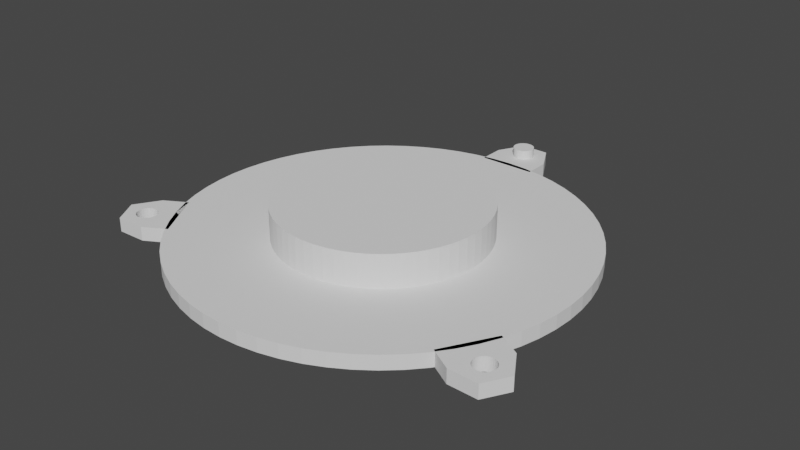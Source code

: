 # Source: Cyclone_01-1_-_Top.blend  (saved by Blender 2.83.19; exported with 4.5.12 LTS)
import bpy
from mathutils import Matrix  # noqa: F401  (used for matrix-valued properties, if any)

bpy.ops.wm.read_factory_settings(use_empty=True)
scene = bpy.context.scene
scene.name = 'Scene'

# ---- collections
col_1___top = bpy.data.collections.new('1 - Top'); scene.collection.children.link(col_1___top)
col_9___cut = bpy.data.collections.new('9 - CUT'); scene.collection.children.link(col_9___cut)

# ---- world
world_world = bpy.data.worlds.new('World'); scene.world = world_world
world_world.use_nodes = True; world_world.node_tree.nodes.clear()
_N = world_world.node_tree.nodes; _L = world_world.node_tree.links
n0 = _N.new('ShaderNodeOutputWorld'); n0.name = 'World Output'; n0.location = (300, 300)
n1 = _N.new('ShaderNodeBackground'); n1.name = 'Background'; n1.location = (10, 300)
n1.inputs[0].default_value = (0.05088, 0.05088, 0.05088, 1.0)
_L.new(n1.outputs[0], n0.inputs[0])
n0.is_active_output = True
world_world.color = (0.05088, 0.05088, 0.05088)
world_world.use_sun_shadow = False
world_world.sun_shadow_jitter_overblur = 0.0

# ---- meshes
me_x = bpy.data.meshes.new('圓柱體')
me_x.from_pydata([(0.0, 43.0, 0.0), (0.0, 43.0, 3.0), (4.215, 42.79, 0.0), (4.215, 42.79, 3.0), (8.389, 42.17, 0.0), (8.389, 42.17, 3.0), (12.48, 41.15, 0.0), (12.48, 41.15, 3.0), (16.46, 39.73, 0.0), (16.46, 39.73, 3.0), (20.27, 37.92, 0.0), (20.27, 37.92, 3.0), (23.89, 35.75, 0.0), (23.89, 35.75, 3.0), (27.28, 33.24, 0.0), (27.28, 33.24, 3.0), (30.41, 30.41, 0.0), (30.41, 30.41, 3.0), (33.24, 27.28, 0.0), (33.24, 27.28, 3.0), (35.75, 23.89, 0.0), (35.75, 23.89, 3.0), (37.92, 20.27, 0.0), (37.92, 20.27, 3.0), (39.73, 16.46, 0.0), (39.73, 16.46, 3.0), (41.15, 12.48, 0.0), (41.15, 12.48, 3.0), (42.17, 8.389, 0.0), (42.17, 8.389, 3.0), (42.79, 4.215, 0.0), (42.79, 4.215, 3.0), (43.0, -7.006e-06, 0.0), (43.0, -7.006e-06, 3.0), (42.79, -4.215, 0.0), (42.79, -4.215, 3.0), (42.17, -8.389, 0.0), (42.17, -8.389, 3.0), (41.15, -12.48, 0.0), (41.15, -12.48, 3.0), (39.73, -16.46, 0.0), (39.73, -16.46, 3.0), (37.92, -20.27, 0.0), (37.92, -20.27, 3.0), (35.75, -23.89, 0.0), (35.75, -23.89, 3.0), (33.24, -27.28, 0.0), (33.24, -27.28, 3.0), (30.41, -30.41, 0.0), (30.41, -30.41, 3.0), (27.28, -33.24, 0.0), (27.28, -33.24, 3.0), (23.89, -35.75, 0.0), (23.89, -35.75, 3.0), (20.27, -37.92, 0.0), (20.27, -37.92, 3.0), (16.46, -39.73, 0.0), (16.46, -39.73, 3.0), (12.48, -41.15, 0.0), (12.48, -41.15, 3.0), (8.389, -42.17, 0.0), (8.389, -42.17, 3.0), (4.215, -42.79, 0.0), (4.215, -42.79, 3.0), (-3.452e-05, -43.0, 0.0), (-3.452e-05, -43.0, 3.0), (-4.215, -42.79, 0.0), (-4.215, -42.79, 3.0), (-8.389, -42.17, 0.0), (-8.389, -42.17, 3.0), (-12.48, -41.15, 0.0), (-12.48, -41.15, 3.0), (-16.46, -39.73, 0.0), (-16.46, -39.73, 3.0), (-20.27, -37.92, 0.0), (-20.27, -37.92, 3.0), (-23.89, -35.75, 0.0), (-23.89, -35.75, 3.0), (-27.28, -33.24, 0.0), (-27.28, -33.24, 3.0), (-30.41, -30.41, 0.0), (-30.41, -30.41, 3.0), (-33.24, -27.28, 0.0), (-33.24, -27.28, 3.0), (-35.75, -23.89, 0.0), (-35.75, -23.89, 3.0), (-37.92, -20.27, 0.0), (-37.92, -20.27, 3.0), (-39.73, -16.46, 0.0), (-39.73, -16.46, 3.0), (-41.15, -12.48, 0.0), (-41.15, -12.48, 3.0), (-42.17, -8.389, 0.0), (-42.17, -8.389, 3.0), (-42.79, -4.215, 0.0), (-42.79, -4.215, 3.0), (-43.0, -1.999e-05, 0.0), (-43.0, -1.999e-05, 3.0), (-42.79, 4.215, 0.0), (-42.79, 4.215, 3.0), (-42.17, 8.389, 0.0), (-42.17, 8.389, 3.0), (-41.15, 12.48, 0.0), (-41.15, 12.48, 3.0), (-39.73, 16.46, 0.0), (-39.73, 16.46, 3.0), (-37.92, 20.27, 0.0), (-37.92, 20.27, 3.0), (-35.75, 23.89, 0.0), (-35.75, 23.89, 3.0), (-33.24, 27.28, 0.0), (-33.24, 27.28, 3.0), (-30.41, 30.41, 0.0), (-30.41, 30.41, 3.0), (-27.28, 33.24, 0.0), (-27.28, 33.24, 3.0), (-23.89, 35.75, 0.0), (-23.89, 35.75, 3.0), (-20.27, 37.92, 0.0), (-20.27, 37.92, 3.0), (-16.46, 39.73, 0.0), (-16.46, 39.73, 3.0), (-12.48, 41.15, 0.0), (-12.48, 41.15, 3.0), (-8.389, 42.17, 0.0), (-8.389, 42.17, 3.0), (-4.215, 42.79, 0.0), (-4.215, 42.79, 3.0)], [], [(0, 1, 3, 2), (2, 3, 5, 4), (4, 5, 7, 6), (6, 7, 9, 8), (8, 9, 11, 10), (10, 11, 13, 12), (12, 13, 15, 14), (14, 15, 17, 16), (16, 17, 19, 18), (18, 19, 21, 20), (20, 21, 23, 22), (22, 23, 25, 24), (24, 25, 27, 26), (26, 27, 29, 28), (28, 29, 31, 30), (30, 31, 33, 32), (32, 33, 35, 34), (34, 35, 37, 36), (36, 37, 39, 38), (38, 39, 41, 40), (40, 41, 43, 42), (42, 43, 45, 44), (44, 45, 47, 46), (46, 47, 49, 48), (48, 49, 51, 50), (50, 51, 53, 52), (52, 53, 55, 54), (54, 55, 57, 56), (56, 57, 59, 58), (58, 59, 61, 60), (60, 61, 63, 62), (62, 63, 65, 64), (64, 65, 67, 66), (66, 67, 69, 68), (68, 69, 71, 70), (70, 71, 73, 72), (72, 73, 75, 74), (74, 75, 77, 76), (76, 77, 79, 78), (78, 79, 81, 80), (80, 81, 83, 82), (82, 83, 85, 84), (84, 85, 87, 86), (86, 87, 89, 88), (88, 89, 91, 90), (90, 91, 93, 92), (92, 93, 95, 94), (94, 95, 97, 96), (96, 97, 99, 98), (98, 99, 101, 100), (100, 101, 103, 102), (102, 103, 105, 104), (104, 105, 107, 106), (106, 107, 109, 108), (108, 109, 111, 110), (110, 111, 113, 112), (112, 113, 115, 114), (114, 115, 117, 116), (116, 117, 119, 118), (118, 119, 121, 120), (120, 121, 123, 122), (122, 123, 125, 124), (3, 1, 127, 125, 123, 121, 119, 117, 115, 113, 111, 109, 107, 105, 103, 101, 99, 97, 95, 93, 91, 89, 87, 85, 83, 81, 79, 77, 75, 73, 71, 69, 67, 65, 63, 61, 59, 57, 55, 53, 51, 49, 47, 45, 43, 41, 39, 37, 35, 33, 31, 29, 27, 25, 23, 21, 19, 17, 15, 13, 11, 9, 7, 5), (124, 125, 127, 126), (126, 127, 1, 0), (0, 2, 4, 6, 8, 10, 12, 14, 16, 18, 20, 22, 24, 26, 28, 30, 32, 34, 36, 38, 40, 42, 44, 46, 48, 50, 52, 54, 56, 58, 60, 62, 64, 66, 68, 70, 72, 74, 76, 78, 80, 82, 84, 86, 88, 90, 92, 94, 96, 98, 100, 102, 104, 106, 108, 110, 112, 114, 116, 118, 120, 122, 124, 126)])
_uv = me_x.uv_layers.new(name='UVMap')
_uv.uv.foreach_set('vector', [1.0, 0.5, 1.0, 1.0, 0.9844, 1.0, 0.9844, 0.5, 0.9844, 0.5, 0.9844, 1.0, 0.9688, 1.0, 0.9688, 0.5, 0.9688, 0.5, 0.9688, 1.0, 0.9531, 1.0, 0.9531, 0.5, 0.9531, 0.5, 0.9531, 1.0, 0.9375, 1.0, 0.9375, 0.5, 0.9375, 0.5, 0.9375, 1.0, 0.9219, 1.0, 0.9219, 0.5, 0.9219, 0.5, 0.9219, 1.0, 0.9062, 1.0, 0.9062, 0.5, 0.9062, 0.5, 0.9062, 1.0, 0.8906, 1.0, 0.8906, 0.5, 0.8906, 0.5, 0.8906, 1.0, 0.875, 1.0, 0.875, 0.5, 0.875, 0.5, 0.875, 1.0, 0.8594, 1.0, 0.8594, 0.5, 0.8594, 0.5, 0.8594, 1.0, 0.8438, 1.0, 0.8438, 0.5, 0.8438, 0.5, 0.8438, 1.0, 0.8281, 1.0, 0.8281, 0.5, 0.8281, 0.5, 0.8281, 1.0, 0.8125, 1.0, 0.8125, 0.5, 0.8125, 0.5, 0.8125, 1.0, 0.7969, 1.0, 0.7969, 0.5, 0.7969, 0.5, 0.7969, 1.0, 0.7812, 1.0, 0.7812, 0.5, 0.7812, 0.5, 0.7812, 1.0, 0.7656, 1.0, 0.7656, 0.5, 0.7656, 0.5, 0.7656, 1.0, 0.75, 1.0, 0.75, 0.5, 0.75, 0.5, 0.75, 1.0, 0.7344, 1.0, 0.7344, 0.5, 0.7344, 0.5, 0.7344, 1.0, 0.7188, 1.0, 0.7188, 0.5, 0.7188, 0.5, 0.7188, 1.0, 0.7031, 1.0, 0.7031, 0.5, 0.7031, 0.5, 0.7031, 1.0, 0.6875, 1.0, 0.6875, 0.5, 0.6875, 0.5, 0.6875, 1.0, 0.6719, 1.0, 0.6719, 0.5, 0.6719, 0.5, 0.6719, 1.0, 0.6562, 1.0, 0.6562, 0.5, 0.6562, 0.5, 0.6562, 1.0, 0.6406, 1.0, 0.6406, 0.5, 0.6406, 0.5, 0.6406, 1.0, 0.625, 1.0, 0.625, 0.5, 0.625, 0.5, 0.625, 1.0, 0.6094, 1.0, 0.6094, 0.5, 0.6094, 0.5, 0.6094, 1.0, 0.5938, 1.0, 0.5938, 0.5, 0.5938, 0.5, 0.5938, 1.0, 0.5781, 1.0, 0.5781, 0.5, 0.5781, 0.5, 0.5781, 1.0, 0.5625, 1.0, 0.5625, 0.5, 0.5625, 0.5, 0.5625, 1.0, 0.5469, 1.0, 0.5469, 0.5, 0.5469, 0.5, 0.5469, 1.0, 0.5312, 1.0, 0.5312, 0.5, 0.5312, 0.5, 0.5312, 1.0, 0.5156, 1.0, 0.5156, 0.5, 0.5156, 0.5, 0.5156, 1.0, 0.5, 1.0, 0.5, 0.5, 0.5, 0.5, 0.5, 1.0, 0.4844, 1.0, 0.4844, 0.5, 0.4844, 0.5, 0.4844, 1.0, 0.4688, 1.0, 0.4688, 0.5, 0.4688, 0.5, 0.4688, 1.0, 0.4531, 1.0, 0.4531, 0.5, 0.4531, 0.5, 0.4531, 1.0, 0.4375, 1.0, 0.4375, 0.5, 0.4375, 0.5, 0.4375, 1.0, 0.4219, 1.0, 0.4219, 0.5, 0.4219, 0.5, 0.4219, 1.0, 0.4062, 1.0, 0.4062, 0.5, 0.4062, 0.5, 0.4062, 1.0, 0.3906, 1.0, 0.3906, 0.5, 0.3906, 0.5, 0.3906, 1.0, 0.375, 1.0, 0.375, 0.5, 0.375, 0.5, 0.375, 1.0, 0.3594, 1.0, 0.3594, 0.5, 0.3594, 0.5, 0.3594, 1.0, 0.3438, 1.0, 0.3438, 0.5, 0.3438, 0.5, 0.3438, 1.0, 0.3281, 1.0, 0.3281, 0.5, 0.3281, 0.5, 0.3281, 1.0, 0.3125, 1.0, 0.3125, 0.5, 0.3125, 0.5, 0.3125, 1.0, 0.2969, 1.0, 0.2969, 0.5, 0.2969, 0.5, 0.2969, 1.0, 0.2812, 1.0, 0.2812, 0.5, 0.2812, 0.5, 0.2812, 1.0, 0.2656, 1.0, 0.2656, 0.5, 0.2656, 0.5, 0.2656, 1.0, 0.25, 1.0, 0.25, 0.5, 0.25, 0.5, 0.25, 1.0, 0.2344, 1.0, 0.2344, 0.5, 0.2344, 0.5, 0.2344, 1.0, 0.2188, 1.0, 0.2188, 0.5, 0.2188, 0.5, 0.2188, 1.0, 0.2031, 1.0, 0.2031, 0.5, 0.2031, 0.5, 0.2031, 1.0, 0.1875, 1.0, 0.1875, 0.5, 0.1875, 0.5, 0.1875, 1.0, 0.1719, 1.0, 0.1719, 0.5, 0.1719, 0.5, 0.1719, 1.0, 0.1562, 1.0, 0.1562, 0.5, 0.1562, 0.5, 0.1562, 1.0, 0.1406, 1.0, 0.1406, 0.5, 0.1406, 0.5, 0.1406, 1.0, 0.125, 1.0, 0.125, 0.5, 0.125, 0.5, 0.125, 1.0, 0.1094, 1.0, 0.1094, 0.5, 0.1094, 0.5, 0.1094, 1.0, 0.09375, 1.0, 0.09375, 0.5, 0.09375, 0.5, 0.09375, 1.0, 0.07812, 1.0, 0.07812, 0.5, 0.07812, 0.5, 0.07812, 1.0, 0.0625, 1.0, 0.0625, 0.5, 0.0625, 0.5, 0.0625, 1.0, 0.04688, 1.0, 0.04688, 0.5, 0.04688, 0.5, 0.04688, 1.0, 0.03125, 1.0, 0.03125, 0.5, 0.2735, 0.4888, 0.25, 0.49, 0.2265, 0.4888, 0.2032, 0.4854, 0.1803, 0.4797, 0.1582, 0.4717, 0.1369, 0.4617, 0.1167, 0.4496, 0.09775, 0.4355, 0.08029, 0.4197, 0.06448, 0.4023, 0.05045, 0.3833, 0.03834, 0.3631, 0.02827, 0.3418, 0.02033, 0.3197, 0.01461, 0.2968, 0.01116, 0.2735, 0.01, 0.25, 0.01116, 0.2265, 0.01461, 0.2032, 0.02033, 0.1803, 0.02827, 0.1582, 0.03834, 0.1369, 0.05045, 0.1167, 0.06448, 0.09775, 0.08029, 0.08029, 0.09775, 0.06448, 0.1167, 0.05045, 0.1369, 0.03834, 0.1582, 0.02827, 0.1803, 0.02033, 0.2032, 0.01461, 0.2265, 0.01116, 0.25, 0.01, 0.2735, 0.01116, 0.2968, 0.01461, 0.3197, 0.02033, 0.3418, 0.02827, 0.3631, 0.03834, 0.3833, 0.05045, 0.4023, 0.06448, 0.4197, 0.08029, 0.4355, 0.09775, 0.4496, 0.1167, 0.4617, 0.1369, 0.4717, 0.1582, 0.4797, 0.1803, 0.4854, 0.2032, 0.4888, 0.2265, 0.49, 0.25, 0.4888, 0.2735, 0.4854, 0.2968, 0.4797, 0.3197, 0.4717, 0.3418, 0.4617, 0.3631, 0.4496, 0.3833, 0.4355, 0.4023, 0.4197, 0.4197, 0.4023, 0.4355, 0.3833, 0.4496, 0.3631, 0.4617, 0.3418, 0.4717, 0.3197, 0.4797, 0.2968, 0.4854, 0.03125, 0.5, 0.03125, 1.0, 0.01562, 1.0, 0.01562, 0.5, 0.01562, 0.5, 0.01562, 1.0, 0.0, 1.0, 0.0, 0.5, 0.75, 0.49, 0.7735, 0.4888, 0.7968, 0.4854, 0.8197, 0.4797, 0.8418, 0.4717, 0.8631, 0.4617, 0.8833, 0.4496, 0.9023, 0.4355, 0.9197, 0.4197, 0.9355, 0.4023, 0.9496, 0.3833, 0.9617, 0.3631, 0.9717, 0.3418, 0.9797, 0.3197, 0.9854, 0.2968, 0.9888, 0.2735, 0.99, 0.25, 0.9888, 0.2265, 0.9854, 0.2032, 0.9797, 0.1803, 0.9717, 0.1582, 0.9617, 0.1369, 0.9496, 0.1167, 0.9355, 0.09775, 0.9197, 0.08029, 0.9023, 0.06448, 0.8833, 0.05045, 0.8631, 0.03834, 0.8418, 0.02827, 0.8197, 0.02033, 0.7968, 0.01461, 0.7735, 0.01116, 0.75, 0.01, 0.7265, 0.01116, 0.7032, 0.01461, 0.6803, 0.02033, 0.6582, 0.02827, 0.6369, 0.03834, 0.6167, 0.05045, 0.5977, 0.06448, 0.5803, 0.08029, 0.5645, 0.09775, 0.5504, 0.1167, 0.5383, 0.1369, 0.5283, 0.1582, 0.5203, 0.1803, 0.5146, 0.2032, 0.5112, 0.2265, 0.51, 0.25, 0.5112, 0.2735, 0.5146, 0.2968, 0.5203, 0.3197, 0.5283, 0.3418, 0.5383, 0.3631, 0.5504, 0.3833, 0.5645, 0.4023, 0.5803, 0.4197, 0.5977, 0.4355, 0.6167, 0.4496, 0.6369, 0.4617, 0.6582, 0.4717, 0.6803, 0.4797, 0.7032, 0.4854, 0.7265, 0.4888])
me_x.use_remesh_fix_poles = True
me_x.use_remesh_preserve_attributes = False
me_x.use_mirror_vertex_groups = False
me_x.update()
me_002 = bpy.data.meshes.new('圓柱體.002')
me_002.from_pydata([(1.512e-06, 20.0, -5.0), (1.512e-06, 20.0, 5.0), (1.96, 19.9, -5.0), (1.96, 19.9, 5.0), (3.901, 19.61, -5.0), (3.901, 19.61, 5.0), (5.805, 19.14, -5.0), (5.805, 19.14, 5.0), (7.653, 18.48, -5.0), (7.653, 18.48, 5.0), (9.427, 17.64, -5.0), (9.427, 17.64, 5.0), (11.11, 16.63, -5.0), (11.11, 16.63, 5.0), (12.69, 15.46, -5.0), (12.69, 15.46, 5.0), (14.14, 14.14, -5.0), (14.14, 14.14, 5.0), (15.46, 12.69, -5.0), (15.46, 12.69, 5.0), (16.63, 11.11, -5.0), (16.63, 11.11, 5.0), (17.64, 9.427, -5.0), (17.64, 9.427, 5.0), (18.48, 7.653, -5.0), (18.48, 7.653, 5.0), (19.14, 5.805, -5.0), (19.14, 5.805, 5.0), (19.61, 3.901, -5.0), (19.61, 3.901, 5.0), (19.9, 1.96, -5.0), (19.9, 1.96, 5.0), (20.0, -3.519e-06, -5.0), (20.0, -3.519e-06, 5.0), (19.9, -1.96, -5.0), (19.9, -1.96, 5.0), (19.61, -3.901, -5.0), (19.61, -3.901, 5.0), (19.14, -5.805, -5.0), (19.14, -5.805, 5.0), (18.48, -7.653, -5.0), (18.48, -7.653, 5.0), (17.64, -9.427, -5.0), (17.64, -9.427, 5.0), (16.63, -11.11, -5.0), (16.63, -11.11, 5.0), (15.46, -12.69, -5.0), (15.46, -12.69, 5.0), (14.14, -14.14, -5.0), (14.14, -14.14, 5.0), (12.69, -15.46, -5.0), (12.69, -15.46, 5.0), (11.11, -16.63, -5.0), (11.11, -16.63, 5.0), (9.427, -17.64, -5.0), (9.427, -17.64, 5.0), (7.653, -18.48, -5.0), (7.653, -18.48, 5.0), (5.805, -19.14, -5.0), (5.805, -19.14, 5.0), (3.901, -19.61, -5.0), (3.901, -19.61, 5.0), (1.96, -19.9, -5.0), (1.96, -19.9, 5.0), (-1.661e-05, -20.0, -5.0), (-1.661e-05, -20.0, 5.0), (-1.96, -19.9, -5.0), (-1.96, -19.9, 5.0), (-3.901, -19.61, -5.0), (-3.901, -19.61, 5.0), (-5.805, -19.14, -5.0), (-5.805, -19.14, 5.0), (-7.653, -18.48, -5.0), (-7.653, -18.48, 5.0), (-9.427, -17.64, -5.0), (-9.427, -17.64, 5.0), (-11.11, -16.63, -5.0), (-11.11, -16.63, 5.0), (-12.69, -15.46, -5.0), (-12.69, -15.46, 5.0), (-14.14, -14.14, -5.0), (-14.14, -14.14, 5.0), (-15.46, -12.69, -5.0), (-15.46, -12.69, 5.0), (-16.63, -11.11, -5.0), (-16.63, -11.11, 5.0), (-17.64, -9.427, -5.0), (-17.64, -9.427, 5.0), (-18.48, -7.653, -5.0), (-18.48, -7.653, 5.0), (-19.14, -5.805, -5.0), (-19.14, -5.805, 5.0), (-19.61, -3.901, -5.0), (-19.61, -3.901, 5.0), (-19.9, -1.96, -5.0), (-19.9, -1.96, 5.0), (-20.0, -1.004e-05, -5.0), (-20.0, -1.004e-05, 5.0), (-19.9, 1.96, -5.0), (-19.9, 1.96, 5.0), (-19.61, 3.901, -5.0), (-19.61, 3.901, 5.0), (-19.14, 5.805, -5.0), (-19.14, 5.805, 5.0), (-18.48, 7.653, -5.0), (-18.48, 7.653, 5.0), (-17.64, 9.427, -5.0), (-17.64, 9.427, 5.0), (-16.63, 11.11, -5.0), (-16.63, 11.11, 5.0), (-15.46, 12.69, -5.0), (-15.46, 12.69, 5.0), (-14.14, 14.14, -5.0), (-14.14, 14.14, 5.0), (-12.69, 15.46, -5.0), (-12.69, 15.46, 5.0), (-11.11, 16.63, -5.0), (-11.11, 16.63, 5.0), (-9.427, 17.64, -5.0), (-9.427, 17.64, 5.0), (-7.653, 18.48, -5.0), (-7.653, 18.48, 5.0), (-5.805, 19.14, -5.0), (-5.805, 19.14, 5.0), (-3.901, 19.61, -5.0), (-3.901, 19.61, 5.0), (-1.96, 19.9, -5.0), (-1.96, 19.9, 5.0), (0.0, 21.6, -5.0), (2.117, 21.5, -5.0), (2.117, 21.5, 5.0), (0.0, 21.6, 5.0), (4.214, 21.18, -5.0), (4.214, 21.18, 5.0), (6.27, 20.67, -5.0), (6.27, 20.67, 5.0), (8.266, 19.96, -5.0), (8.266, 19.96, 5.0), (10.18, 19.05, -5.0), (10.18, 19.05, 5.0), (12.0, 17.96, -5.0), (12.0, 17.96, 5.0), (13.7, 16.7, -5.0), (13.7, 16.7, 5.0), (15.27, 15.27, -5.0), (15.27, 15.27, 5.0), (16.7, 13.7, -5.0), (16.7, 13.7, 5.0), (17.96, 12.0, -5.0), (17.96, 12.0, 5.0), (19.05, 10.18, -5.0), (19.05, 10.18, 5.0), (19.96, 8.266, -5.0), (19.96, 8.266, 5.0), (20.67, 6.27, -5.0), (20.67, 6.27, 5.0), (21.18, 4.214, -5.0), (21.18, 4.214, 5.0), (21.5, 2.117, -5.0), (21.5, 2.117, 5.0), (21.6, -3.519e-06, -5.0), (21.6, -3.519e-06, 5.0), (21.5, -2.117, -5.0), (21.5, -2.117, 5.0), (21.18, -4.214, -5.0), (21.18, -4.214, 5.0), (20.67, -6.27, -5.0), (20.67, -6.27, 5.0), (19.96, -8.266, -5.0), (19.96, -8.266, 5.0), (19.05, -10.18, -5.0), (19.05, -10.18, 5.0), (17.96, -12.0, -5.0), (17.96, -12.0, 5.0), (16.7, -13.7, -5.0), (16.7, -13.7, 5.0), (15.27, -15.27, -5.0), (15.27, -15.27, 5.0), (13.7, -16.7, -5.0), (13.7, -16.7, 5.0), (12.0, -17.96, -5.0), (12.0, -17.96, 5.0), (10.18, -19.05, -5.0), (10.18, -19.05, 5.0), (8.266, -19.96, -5.0), (8.266, -19.96, 5.0), (6.27, -20.67, -5.0), (6.27, -20.67, 5.0), (4.214, -21.18, -5.0), (4.214, -21.18, 5.0), (2.117, -21.5, -5.0), (2.117, -21.5, 5.0), (-1.734e-05, -21.6, -5.0), (-1.734e-05, -21.6, 5.0), (-2.117, -21.5, -5.0), (-2.117, -21.5, 5.0), (-4.214, -21.18, -5.0), (-4.214, -21.18, 5.0), (-6.27, -20.67, -5.0), (-6.27, -20.67, 5.0), (-8.266, -19.96, -5.0), (-8.266, -19.96, 5.0), (-10.18, -19.05, -5.0), (-10.18, -19.05, 5.0), (-12.0, -17.96, -5.0), (-12.0, -17.96, 5.0), (-13.7, -16.7, -5.0), (-13.7, -16.7, 5.0), (-15.27, -15.27, -5.0), (-15.27, -15.27, 5.0), (-16.7, -13.7, -5.0), (-16.7, -13.7, 5.0), (-17.96, -12.0, -5.0), (-17.96, -12.0, 5.0), (-19.05, -10.18, -5.0), (-19.05, -10.18, 5.0), (-19.96, -8.266, -5.0), (-19.96, -8.266, 5.0), (-20.67, -6.27, -5.0), (-20.67, -6.27, 5.0), (-21.18, -4.214, -5.0), (-21.18, -4.214, 5.0), (-21.5, -2.117, -5.0), (-21.5, -2.117, 5.0), (-21.6, -1.004e-05, -5.0), (-21.6, -1.004e-05, 5.0), (-21.5, 2.117, -5.0), (-21.5, 2.117, 5.0), (-21.18, 4.214, -5.0), (-21.18, 4.214, 5.0), (-20.67, 6.27, -5.0), (-20.67, 6.27, 5.0), (-19.96, 8.266, -5.0), (-19.96, 8.266, 5.0), (-19.05, 10.18, -5.0), (-19.05, 10.18, 5.0), (-17.96, 12.0, -5.0), (-17.96, 12.0, 5.0), (-16.7, 13.7, -5.0), (-16.7, 13.7, 5.0), (-15.27, 15.27, -5.0), (-15.27, 15.27, 5.0), (-13.7, 16.7, -5.0), (-13.7, 16.7, 5.0), (-12.0, 17.96, -5.0), (-12.0, 17.96, 5.0), (-10.18, 19.05, -5.0), (-10.18, 19.05, 5.0), (-8.266, 19.96, -5.0), (-8.266, 19.96, 5.0), (-6.27, 20.67, -5.0), (-6.27, 20.67, 5.0), (-4.214, 21.18, -5.0), (-4.214, 21.18, 5.0), (-2.117, 21.5, -5.0), (-2.117, 21.5, 5.0)], [], [(128, 131, 130, 129), (129, 130, 133, 132), (132, 133, 135, 134), (134, 135, 137, 136), (136, 137, 139, 138), (138, 139, 141, 140), (140, 141, 143, 142), (142, 143, 145, 144), (144, 145, 147, 146), (146, 147, 149, 148), (148, 149, 151, 150), (150, 151, 153, 152), (152, 153, 155, 154), (154, 155, 157, 156), (156, 157, 159, 158), (158, 159, 161, 160), (160, 161, 163, 162), (162, 163, 165, 164), (164, 165, 167, 166), (166, 167, 169, 168), (168, 169, 171, 170), (170, 171, 173, 172), (172, 173, 175, 174), (174, 175, 177, 176), (176, 177, 179, 178), (178, 179, 181, 180), (180, 181, 183, 182), (182, 183, 185, 184), (184, 185, 187, 186), (186, 187, 189, 188), (188, 189, 191, 190), (190, 191, 193, 192), (192, 193, 195, 194), (194, 195, 197, 196), (196, 197, 199, 198), (198, 199, 201, 200), (200, 201, 203, 202), (202, 203, 205, 204), (204, 205, 207, 206), (206, 207, 209, 208), (208, 209, 211, 210), (210, 211, 213, 212), (212, 213, 215, 214), (214, 215, 217, 216), (216, 217, 219, 218), (218, 219, 221, 220), (220, 221, 223, 222), (222, 223, 225, 224), (224, 225, 227, 226), (226, 227, 229, 228), (228, 229, 231, 230), (230, 231, 233, 232), (232, 233, 235, 234), (234, 235, 237, 236), (236, 237, 239, 238), (238, 239, 241, 240), (240, 241, 243, 242), (242, 243, 245, 244), (244, 245, 247, 246), (246, 247, 249, 248), (248, 249, 251, 250), (250, 251, 253, 252), (127, 125, 124, 126), (252, 253, 255, 254), (254, 255, 131, 128), (1, 127, 126, 0), (2, 0, 128, 129), (1, 3, 130, 131), (4, 2, 129, 132), (3, 5, 133, 130), (6, 4, 132, 134), (5, 7, 135, 133), (8, 6, 134, 136), (7, 9, 137, 135), (10, 8, 136, 138), (9, 11, 139, 137), (12, 10, 138, 140), (11, 13, 141, 139), (14, 12, 140, 142), (13, 15, 143, 141), (16, 14, 142, 144), (15, 17, 145, 143), (18, 16, 144, 146), (17, 19, 147, 145), (20, 18, 146, 148), (19, 21, 149, 147), (22, 20, 148, 150), (21, 23, 151, 149), (24, 22, 150, 152), (23, 25, 153, 151), (26, 24, 152, 154), (25, 27, 155, 153), (28, 26, 154, 156), (27, 29, 157, 155), (30, 28, 156, 158), (29, 31, 159, 157), (32, 30, 158, 160), (31, 33, 161, 159), (34, 32, 160, 162), (33, 35, 163, 161), (36, 34, 162, 164), (35, 37, 165, 163), (38, 36, 164, 166), (37, 39, 167, 165), (40, 38, 166, 168), (39, 41, 169, 167), (42, 40, 168, 170), (41, 43, 171, 169), (44, 42, 170, 172), (43, 45, 173, 171), (46, 44, 172, 174), (45, 47, 175, 173), (48, 46, 174, 176), (47, 49, 177, 175), (50, 48, 176, 178), (49, 51, 179, 177), (52, 50, 178, 180), (51, 53, 181, 179), (54, 52, 180, 182), (53, 55, 183, 181), (56, 54, 182, 184), (55, 57, 185, 183), (58, 56, 184, 186), (57, 59, 187, 185), (60, 58, 186, 188), (59, 61, 189, 187), (62, 60, 188, 190), (61, 63, 191, 189), (64, 62, 190, 192), (63, 65, 193, 191), (66, 64, 192, 194), (65, 67, 195, 193), (68, 66, 194, 196), (67, 69, 197, 195), (70, 68, 196, 198), (69, 71, 199, 197), (72, 70, 198, 200), (71, 73, 201, 199), (74, 72, 200, 202), (73, 75, 203, 201), (76, 74, 202, 204), (75, 77, 205, 203), (78, 76, 204, 206), (77, 79, 207, 205), (80, 78, 206, 208), (79, 81, 209, 207), (82, 80, 208, 210), (81, 83, 211, 209), (84, 82, 210, 212), (83, 85, 213, 211), (86, 84, 212, 214), (85, 87, 215, 213), (88, 86, 214, 216), (87, 89, 217, 215), (90, 88, 216, 218), (89, 91, 219, 217), (92, 90, 218, 220), (91, 93, 221, 219), (94, 92, 220, 222), (93, 95, 223, 221), (96, 94, 222, 224), (95, 97, 225, 223), (98, 96, 224, 226), (97, 99, 227, 225), (100, 98, 226, 228), (99, 101, 229, 227), (102, 100, 228, 230), (101, 103, 231, 229), (104, 102, 230, 232), (103, 105, 233, 231), (106, 104, 232, 234), (105, 107, 235, 233), (108, 106, 234, 236), (107, 109, 237, 235), (110, 108, 236, 238), (109, 111, 239, 237), (112, 110, 238, 240), (111, 113, 241, 239), (114, 112, 240, 242), (113, 115, 243, 241), (116, 114, 242, 244), (115, 117, 245, 243), (118, 116, 244, 246), (117, 119, 247, 245), (120, 118, 246, 248), (119, 121, 249, 247), (122, 120, 248, 250), (121, 123, 251, 249), (124, 122, 250, 252), (123, 125, 253, 251), (126, 124, 252, 254), (125, 127, 255, 253), (0, 126, 254, 128), (127, 1, 131, 255), (125, 123, 122, 124), (123, 121, 120, 122), (121, 119, 118, 120), (119, 117, 116, 118), (117, 115, 114, 116), (115, 113, 112, 114), (113, 111, 110, 112), (111, 109, 108, 110), (109, 107, 106, 108), (107, 105, 104, 106), (105, 103, 102, 104), (103, 101, 100, 102), (101, 99, 98, 100), (99, 97, 96, 98), (97, 95, 94, 96), (95, 93, 92, 94), (93, 91, 90, 92), (91, 89, 88, 90), (89, 87, 86, 88), (87, 85, 84, 86), (85, 83, 82, 84), (83, 81, 80, 82), (81, 79, 78, 80), (79, 77, 76, 78), (77, 75, 74, 76), (75, 73, 72, 74), (73, 71, 70, 72), (71, 69, 68, 70), (69, 67, 66, 68), (67, 65, 64, 66), (65, 63, 62, 64), (63, 61, 60, 62), (61, 59, 58, 60), (59, 57, 56, 58), (57, 55, 54, 56), (55, 53, 52, 54), (53, 51, 50, 52), (51, 49, 48, 50), (49, 47, 46, 48), (47, 45, 44, 46), (45, 43, 42, 44), (43, 41, 40, 42), (41, 39, 38, 40), (39, 37, 36, 38), (37, 35, 34, 36), (35, 33, 32, 34), (33, 31, 30, 32), (31, 29, 28, 30), (29, 27, 26, 28), (27, 25, 24, 26), (25, 23, 22, 24), (23, 21, 20, 22), (21, 19, 18, 20), (19, 17, 16, 18), (17, 15, 14, 16), (15, 13, 12, 14), (13, 11, 10, 12), (11, 9, 8, 10), (9, 7, 6, 8), (7, 5, 4, 6), (5, 3, 2, 4), (3, 1, 0, 2)])
_uv = me_002.uv_layers.new(name='UVMap')
_uv.uv.foreach_set('vector', [1.0, 0.5, 1.0, 1.0, 0.9844, 1.0, 0.9844, 0.5, 0.9844, 0.5, 0.9844, 1.0, 0.9688, 1.0, 0.9688, 0.5, 0.9688, 0.5, 0.9688, 1.0, 0.9531, 1.0, 0.9531, 0.5, 0.9531, 0.5, 0.9531, 1.0, 0.9375, 1.0, 0.9375, 0.5, 0.9375, 0.5, 0.9375, 1.0, 0.9219, 1.0, 0.9219, 0.5, 0.9219, 0.5, 0.9219, 1.0, 0.9062, 1.0, 0.9062, 0.5, 0.9062, 0.5, 0.9062, 1.0, 0.8906, 1.0, 0.8906, 0.5, 0.8906, 0.5, 0.8906, 1.0, 0.875, 1.0, 0.875, 0.5, 0.875, 0.5, 0.875, 1.0, 0.8594, 1.0, 0.8594, 0.5, 0.8594, 0.5, 0.8594, 1.0, 0.8438, 1.0, 0.8438, 0.5, 0.8438, 0.5, 0.8438, 1.0, 0.8281, 1.0, 0.8281, 0.5, 0.8281, 0.5, 0.8281, 1.0, 0.8125, 1.0, 0.8125, 0.5, 0.8125, 0.5, 0.8125, 1.0, 0.7969, 1.0, 0.7969, 0.5, 0.7969, 0.5, 0.7969, 1.0, 0.7812, 1.0, 0.7812, 0.5, 0.7812, 0.5, 0.7812, 1.0, 0.7656, 1.0, 0.7656, 0.5, 0.7656, 0.5, 0.7656, 1.0, 0.75, 1.0, 0.75, 0.5, 0.75, 0.5, 0.75, 1.0, 0.7344, 1.0, 0.7344, 0.5, 0.7344, 0.5, 0.7344, 1.0, 0.7188, 1.0, 0.7188, 0.5, 0.7188, 0.5, 0.7188, 1.0, 0.7031, 1.0, 0.7031, 0.5, 0.7031, 0.5, 0.7031, 1.0, 0.6875, 1.0, 0.6875, 0.5, 0.6875, 0.5, 0.6875, 1.0, 0.6719, 1.0, 0.6719, 0.5, 0.6719, 0.5, 0.6719, 1.0, 0.6562, 1.0, 0.6562, 0.5, 0.6562, 0.5, 0.6562, 1.0, 0.6406, 1.0, 0.6406, 0.5, 0.6406, 0.5, 0.6406, 1.0, 0.625, 1.0, 0.625, 0.5, 0.625, 0.5, 0.625, 1.0, 0.6094, 1.0, 0.6094, 0.5, 0.6094, 0.5, 0.6094, 1.0, 0.5938, 1.0, 0.5938, 0.5, 0.5938, 0.5, 0.5938, 1.0, 0.5781, 1.0, 0.5781, 0.5, 0.5781, 0.5, 0.5781, 1.0, 0.5625, 1.0, 0.5625, 0.5, 0.5625, 0.5, 0.5625, 1.0, 0.5469, 1.0, 0.5469, 0.5, 0.5469, 0.5, 0.5469, 1.0, 0.5312, 1.0, 0.5312, 0.5, 0.5312, 0.5, 0.5312, 1.0, 0.5156, 1.0, 0.5156, 0.5, 0.5156, 0.5, 0.5156, 1.0, 0.5, 1.0, 0.5, 0.5, 0.5, 0.5, 0.5, 1.0, 0.4844, 1.0, 0.4844, 0.5, 0.4844, 0.5, 0.4844, 1.0, 0.4688, 1.0, 0.4688, 0.5, 0.4688, 0.5, 0.4688, 1.0, 0.4531, 1.0, 0.4531, 0.5, 0.4531, 0.5, 0.4531, 1.0, 0.4375, 1.0, 0.4375, 0.5, 0.4375, 0.5, 0.4375, 1.0, 0.4219, 1.0, 0.4219, 0.5, 0.4219, 0.5, 0.4219, 1.0, 0.4062, 1.0, 0.4062, 0.5, 0.4062, 0.5, 0.4062, 1.0, 0.3906, 1.0, 0.3906, 0.5, 0.3906, 0.5, 0.3906, 1.0, 0.375, 1.0, 0.375, 0.5, 0.375, 0.5, 0.375, 1.0, 0.3594, 1.0, 0.3594, 0.5, 0.3594, 0.5, 0.3594, 1.0, 0.3438, 1.0, 0.3438, 0.5, 0.3438, 0.5, 0.3438, 1.0, 0.3281, 1.0, 0.3281, 0.5, 0.3281, 0.5, 0.3281, 1.0, 0.3125, 1.0, 0.3125, 0.5, 0.3125, 0.5, 0.3125, 1.0, 0.2969, 1.0, 0.2969, 0.5, 0.2969, 0.5, 0.2969, 1.0, 0.2812, 1.0, 0.2812, 0.5, 0.2812, 0.5, 0.2812, 1.0, 0.2656, 1.0, 0.2656, 0.5, 0.2656, 0.5, 0.2656, 1.0, 0.25, 1.0, 0.25, 0.5, 0.25, 0.5, 0.25, 1.0, 0.2344, 1.0, 0.2344, 0.5, 0.2344, 0.5, 0.2344, 1.0, 0.2188, 1.0, 0.2188, 0.5, 0.2188, 0.5, 0.2188, 1.0, 0.2031, 1.0, 0.2031, 0.5, 0.2031, 0.5, 0.2031, 1.0, 0.1875, 1.0, 0.1875, 0.5, 0.1875, 0.5, 0.1875, 1.0, 0.1719, 1.0, 0.1719, 0.5, 0.1719, 0.5, 0.1719, 1.0, 0.1562, 1.0, 0.1562, 0.5, 0.1562, 0.5, 0.1562, 1.0, 0.1406, 1.0, 0.1406, 0.5, 0.1406, 0.5, 0.1406, 1.0, 0.125, 1.0, 0.125, 0.5, 0.125, 0.5, 0.125, 1.0, 0.1094, 1.0, 0.1094, 0.5, 0.1094, 0.5, 0.1094, 1.0, 0.09375, 1.0, 0.09375, 0.5, 0.09375, 0.5, 0.09375, 1.0, 0.07812, 1.0, 0.07812, 0.5, 0.07812, 0.5, 0.07812, 1.0, 0.0625, 1.0, 0.0625, 0.5, 0.0625, 0.5, 0.0625, 1.0, 0.04688, 1.0, 0.04688, 0.5, 0.04688, 0.5, 0.04688, 1.0, 0.03125, 1.0, 0.03125, 0.5, 0.2282, 0.4711, 0.2067, 0.4679, 0.7066, 0.4679, 0.7282, 0.4711, 0.03125, 0.5, 0.03125, 1.0, 0.01562, 1.0, 0.01562, 0.5, 0.01562, 0.5, 0.01562, 1.0, 0.0, 1.0, 0.0, 0.5, 0.25, 0.4722, 0.2282, 0.4711, 0.7282, 0.4711, 0.75, 0.4722, 0.7718, 0.4711, 0.75, 0.4722, 0.75, 0.49, 0.7735, 0.4888, 0.25, 0.4722, 0.2718, 0.4711, 0.2735, 0.4888, 0.25, 0.49, 0.7933, 0.4679, 0.7718, 0.4711, 0.7735, 0.4888, 0.7968, 0.4854, 0.2718, 0.4711, 0.2933, 0.4679, 0.2968, 0.4854, 0.2735, 0.4888, 0.8145, 0.4626, 0.7933, 0.4679, 0.7968, 0.4854, 0.8197, 0.4797, 0.2933, 0.4679, 0.3145, 0.4626, 0.3197, 0.4797, 0.2968, 0.4854, 0.835, 0.4553, 0.8145, 0.4626, 0.8197, 0.4797, 0.8418, 0.4717, 0.3145, 0.4626, 0.335, 0.4553, 0.3418, 0.4717, 0.3197, 0.4797, 0.8547, 0.446, 0.835, 0.4553, 0.8418, 0.4717, 0.8631, 0.4617, 0.335, 0.4553, 0.3547, 0.446, 0.3631, 0.4617, 0.3418, 0.4717, 0.8734, 0.4348, 0.8547, 0.446, 0.8631, 0.4617, 0.8833, 0.4496, 0.3547, 0.446, 0.3734, 0.4348, 0.3833, 0.4496, 0.3631, 0.4617, 0.891, 0.4218, 0.8734, 0.4348, 0.8833, 0.4496, 0.9023, 0.4355, 0.3734, 0.4348, 0.391, 0.4218, 0.4023, 0.4355, 0.3833, 0.4496, 0.9071, 0.4071, 0.891, 0.4218, 0.9023, 0.4355, 0.9197, 0.4197, 0.391, 0.4218, 0.4071, 0.4071, 0.4197, 0.4197, 0.4023, 0.4355, 0.9218, 0.391, 0.9071, 0.4071, 0.9197, 0.4197, 0.9355, 0.4023, 0.4071, 0.4071, 0.4218, 0.391, 0.4355, 0.4023, 0.4197, 0.4197, 0.9348, 0.3734, 0.9218, 0.391, 0.9355, 0.4023, 0.9496, 0.3833, 0.4218, 0.391, 0.4348, 0.3734, 0.4496, 0.3833, 0.4355, 0.4023, 0.946, 0.3547, 0.9348, 0.3734, 0.9496, 0.3833, 0.9617, 0.3631, 0.4348, 0.3734, 0.446, 0.3547, 0.4617, 0.3631, 0.4496, 0.3833, 0.9553, 0.335, 0.946, 0.3547, 0.9617, 0.3631, 0.9717, 0.3418, 0.446, 0.3547, 0.4553, 0.335, 0.4717, 0.3418, 0.4617, 0.3631, 0.9626, 0.3145, 0.9553, 0.335, 0.9717, 0.3418, 0.9797, 0.3197, 0.4553, 0.335, 0.4626, 0.3145, 0.4797, 0.3197, 0.4717, 0.3418, 0.9679, 0.2933, 0.9626, 0.3145, 0.9797, 0.3197, 0.9854, 0.2968, 0.4626, 0.3145, 0.4679, 0.2933, 0.4854, 0.2968, 0.4797, 0.3197, 0.9711, 0.2718, 0.9679, 0.2933, 0.9854, 0.2968, 0.9888, 0.2735, 0.4679, 0.2933, 0.4711, 0.2718, 0.4888, 0.2735, 0.4854, 0.2968, 0.9722, 0.25, 0.9711, 0.2718, 0.9888, 0.2735, 0.99, 0.25, 0.4711, 0.2718, 0.4722, 0.25, 0.49, 0.25, 0.4888, 0.2735, 0.9711, 0.2282, 0.9722, 0.25, 0.99, 0.25, 0.9888, 0.2265, 0.4722, 0.25, 0.4711, 0.2282, 0.4888, 0.2265, 0.49, 0.25, 0.9679, 0.2067, 0.9711, 0.2282, 0.9888, 0.2265, 0.9854, 0.2032, 0.4711, 0.2282, 0.4679, 0.2067, 0.4854, 0.2032, 0.4888, 0.2265, 0.9626, 0.1855, 0.9679, 0.2067, 0.9854, 0.2032, 0.9797, 0.1803, 0.4679, 0.2067, 0.4626, 0.1855, 0.4797, 0.1803, 0.4854, 0.2032, 0.9553, 0.165, 0.9626, 0.1855, 0.9797, 0.1803, 0.9717, 0.1582, 0.4626, 0.1855, 0.4553, 0.165, 0.4717, 0.1582, 0.4797, 0.1803, 0.946, 0.1453, 0.9553, 0.165, 0.9717, 0.1582, 0.9617, 0.1369, 0.4553, 0.165, 0.446, 0.1453, 0.4617, 0.1369, 0.4717, 0.1582, 0.9348, 0.1266, 0.946, 0.1453, 0.9617, 0.1369, 0.9496, 0.1167, 0.446, 0.1453, 0.4348, 0.1266, 0.4496, 0.1167, 0.4617, 0.1369, 0.9218, 0.109, 0.9348, 0.1266, 0.9496, 0.1167, 0.9355, 0.09775, 0.4348, 0.1266, 0.4218, 0.109, 0.4355, 0.09775, 0.4496, 0.1167, 0.9071, 0.09288, 0.9218, 0.109, 0.9355, 0.09775, 0.9197, 0.08029, 0.4218, 0.109, 0.4071, 0.09288, 0.4197, 0.08029, 0.4355, 0.09775, 0.891, 0.07824, 0.9071, 0.09288, 0.9197, 0.08029, 0.9023, 0.06448, 0.4071, 0.09288, 0.391, 0.07824, 0.4023, 0.06448, 0.4197, 0.08029, 0.8734, 0.06525, 0.891, 0.07824, 0.9023, 0.06448, 0.8833, 0.05045, 0.391, 0.07824, 0.3734, 0.06525, 0.3833, 0.05045, 0.4023, 0.06448, 0.8547, 0.05404, 0.8734, 0.06525, 0.8833, 0.05045, 0.8631, 0.03834, 0.3734, 0.06525, 0.3547, 0.05404, 0.3631, 0.03834, 0.3833, 0.05045, 0.835, 0.04471, 0.8547, 0.05404, 0.8631, 0.03834, 0.8418, 0.02827, 0.3547, 0.05404, 0.335, 0.04471, 0.3418, 0.02827, 0.3631, 0.03834, 0.8145, 0.03737, 0.835, 0.04471, 0.8418, 0.02827, 0.8197, 0.02033, 0.335, 0.04471, 0.3145, 0.03737, 0.3197, 0.02033, 0.3418, 0.02827, 0.7933, 0.03207, 0.8145, 0.03737, 0.8197, 0.02033, 0.7968, 0.01461, 0.3145, 0.03737, 0.2933, 0.03207, 0.2968, 0.01461, 0.3197, 0.02033, 0.7718, 0.02887, 0.7933, 0.03207, 0.7968, 0.01461, 0.7735, 0.01116, 0.2933, 0.03207, 0.2718, 0.02887, 0.2735, 0.01116, 0.2968, 0.01461, 0.75, 0.0278, 0.7718, 0.02887, 0.7735, 0.01116, 0.75, 0.01, 0.2718, 0.02887, 0.25, 0.0278, 0.25, 0.01, 0.2735, 0.01116, 0.7282, 0.02887, 0.75, 0.0278, 0.75, 0.01, 0.7265, 0.01116, 0.25, 0.0278, 0.2282, 0.02887, 0.2265, 0.01116, 0.25, 0.01, 0.7067, 0.03207, 0.7282, 0.02887, 0.7265, 0.01116, 0.7032, 0.01461, 0.2282, 0.02887, 0.2067, 0.03207, 0.2032, 0.01461, 0.2265, 0.01116, 0.6855, 0.03737, 0.7067, 0.03207, 0.7032, 0.01461, 0.6803, 0.02033, 0.2067, 0.03207, 0.1855, 0.03737, 0.1803, 0.02033, 0.2032, 0.01461, 0.665, 0.04471, 0.6855, 0.03737, 0.6803, 0.02033, 0.6582, 0.02827, 0.1855, 0.03737, 0.165, 0.04471, 0.1582, 0.02827, 0.1803, 0.02033, 0.6453, 0.05404, 0.665, 0.04471, 0.6582, 0.02827, 0.6369, 0.03834, 0.165, 0.04471, 0.1453, 0.05404, 0.1369, 0.03834, 0.1582, 0.02827, 0.6266, 0.06525, 0.6453, 0.05404, 0.6369, 0.03834, 0.6167, 0.05045, 0.1453, 0.05404, 0.1266, 0.06525, 0.1167, 0.05045, 0.1369, 0.03834, 0.609, 0.07824, 0.6266, 0.06525, 0.6167, 0.05045, 0.5977, 0.06448, 0.1266, 0.06525, 0.109, 0.07824, 0.09775, 0.06448, 0.1167, 0.05045, 0.5929, 0.09288, 0.609, 0.07824, 0.5977, 0.06448, 0.5803, 0.08029, 0.109, 0.07824, 0.09288, 0.09288, 0.08029, 0.08029, 0.09775, 0.06448, 0.5782, 0.109, 0.5929, 0.09288, 0.5803, 0.08029, 0.5645, 0.09775, 0.09288, 0.09288, 0.07824, 0.109, 0.06448, 0.09775, 0.08029, 0.08029, 0.5652, 0.1266, 0.5782, 0.109, 0.5645, 0.09775, 0.5504, 0.1167, 0.07824, 0.109, 0.06525, 0.1266, 0.05045, 0.1167, 0.06448, 0.09775, 0.554, 0.1453, 0.5652, 0.1266, 0.5504, 0.1167, 0.5383, 0.1369, 0.06525, 0.1266, 0.05404, 0.1453, 0.03834, 0.1369, 0.05045, 0.1167, 0.5447, 0.165, 0.554, 0.1453, 0.5383, 0.1369, 0.5283, 0.1582, 0.05404, 0.1453, 0.04471, 0.165, 0.02827, 0.1582, 0.03834, 0.1369, 0.5374, 0.1855, 0.5447, 0.165, 0.5283, 0.1582, 0.5203, 0.1803, 0.04471, 0.165, 0.03737, 0.1855, 0.02033, 0.1803, 0.02827, 0.1582, 0.5321, 0.2067, 0.5374, 0.1855, 0.5203, 0.1803, 0.5146, 0.2032, 0.03737, 0.1855, 0.03207, 0.2067, 0.01461, 0.2032, 0.02033, 0.1803, 0.5289, 0.2282, 0.5321, 0.2067, 0.5146, 0.2032, 0.5112, 0.2265, 0.03207, 0.2067, 0.02887, 0.2282, 0.01116, 0.2265, 0.01461, 0.2032, 0.5278, 0.25, 0.5289, 0.2282, 0.5112, 0.2265, 0.51, 0.25, 0.02887, 0.2282, 0.0278, 0.25, 0.01, 0.25, 0.01116, 0.2265, 0.5289, 0.2718, 0.5278, 0.25, 0.51, 0.25, 0.5112, 0.2735, 0.0278, 0.25, 0.02887, 0.2718, 0.01116, 0.2735, 0.01, 0.25, 0.5321, 0.2933, 0.5289, 0.2718, 0.5112, 0.2735, 0.5146, 0.2968, 0.02887, 0.2718, 0.03207, 0.2933, 0.01461, 0.2968, 0.01116, 0.2735, 0.5374, 0.3145, 0.5321, 0.2933, 0.5146, 0.2968, 0.5203, 0.3197, 0.03207, 0.2933, 0.03737, 0.3145, 0.02033, 0.3197, 0.01461, 0.2968, 0.5447, 0.335, 0.5374, 0.3145, 0.5203, 0.3197, 0.5283, 0.3418, 0.03737, 0.3145, 0.04471, 0.335, 0.02827, 0.3418, 0.02033, 0.3197, 0.554, 0.3547, 0.5447, 0.335, 0.5283, 0.3418, 0.5383, 0.3631, 0.04471, 0.335, 0.05404, 0.3547, 0.03834, 0.3631, 0.02827, 0.3418, 0.5652, 0.3734, 0.554, 0.3547, 0.5383, 0.3631, 0.5504, 0.3833, 0.05404, 0.3547, 0.06525, 0.3734, 0.05045, 0.3833, 0.03834, 0.3631, 0.5782, 0.391, 0.5652, 0.3734, 0.5504, 0.3833, 0.5645, 0.4023, 0.06525, 0.3734, 0.07824, 0.391, 0.06448, 0.4023, 0.05045, 0.3833, 0.5929, 0.4071, 0.5782, 0.391, 0.5645, 0.4023, 0.5803, 0.4197, 0.07824, 0.391, 0.09288, 0.4071, 0.08029, 0.4197, 0.06448, 0.4023, 0.609, 0.4218, 0.5929, 0.4071, 0.5803, 0.4197, 0.5977, 0.4355, 0.09288, 0.4071, 0.109, 0.4218, 0.09775, 0.4355, 0.08029, 0.4197, 0.6266, 0.4348, 0.609, 0.4218, 0.5977, 0.4355, 0.6167, 0.4496, 0.109, 0.4218, 0.1266, 0.4348, 0.1167, 0.4496, 0.09775, 0.4355, 0.6453, 0.446, 0.6266, 0.4348, 0.6167, 0.4496, 0.6369, 0.4617, 0.1266, 0.4348, 0.1453, 0.446, 0.1369, 0.4617, 0.1167, 0.4496, 0.665, 0.4553, 0.6453, 0.446, 0.6369, 0.4617, 0.6582, 0.4717, 0.1453, 0.446, 0.165, 0.4553, 0.1582, 0.4717, 0.1369, 0.4617, 0.6855, 0.4626, 0.665, 0.4553, 0.6582, 0.4717, 0.6803, 0.4797, 0.165, 0.4553, 0.1855, 0.4626, 0.1803, 0.4797, 0.1582, 0.4717, 0.7066, 0.4679, 0.6855, 0.4626, 0.6803, 0.4797, 0.7032, 0.4854, 0.1855, 0.4626, 0.2067, 0.4679, 0.2032, 0.4854, 0.1803, 0.4797, 0.7282, 0.4711, 0.7066, 0.4679, 0.7032, 0.4854, 0.7265, 0.4888, 0.2067, 0.4679, 0.2282, 0.4711, 0.2265, 0.4888, 0.2032, 0.4854, 0.75, 0.4722, 0.7282, 0.4711, 0.7265, 0.4888, 0.75, 0.49, 0.2282, 0.4711, 0.25, 0.4722, 0.25, 0.49, 0.2265, 0.4888, 0.2067, 0.4679, 0.1855, 0.4626, 0.6855, 0.4626, 0.7066, 0.4679, 0.1855, 0.4626, 0.165, 0.4553, 0.665, 0.4553, 0.6855, 0.4626, 0.165, 0.4553, 0.1453, 0.446, 0.6453, 0.446, 0.665, 0.4553, 0.1453, 0.446, 0.1266, 0.4348, 0.6266, 0.4348, 0.6453, 0.446, 0.1266, 0.4348, 0.109, 0.4218, 0.609, 0.4218, 0.6266, 0.4348, 0.109, 0.4218, 0.09288, 0.4071, 0.5929, 0.4071, 0.609, 0.4218, 0.09288, 0.4071, 0.07824, 0.391, 0.5782, 0.391, 0.5929, 0.4071, 0.07824, 0.391, 0.06525, 0.3734, 0.5652, 0.3734, 0.5782, 0.391, 0.06525, 0.3734, 0.05404, 0.3547, 0.554, 0.3547, 0.5652, 0.3734, 0.05404, 0.3547, 0.04471, 0.335, 0.5447, 0.335, 0.554, 0.3547, 0.04471, 0.335, 0.03737, 0.3145, 0.5374, 0.3145, 0.5447, 0.335, 0.03737, 0.3145, 0.03207, 0.2933, 0.5321, 0.2933, 0.5374, 0.3145, 0.03207, 0.2933, 0.02887, 0.2718, 0.5289, 0.2718, 0.5321, 0.2933, 0.02887, 0.2718, 0.0278, 0.25, 0.5278, 0.25, 0.5289, 0.2718, 0.0278, 0.25, 0.02887, 0.2282, 0.5289, 0.2282, 0.5278, 0.25, 0.02887, 0.2282, 0.03207, 0.2067, 0.5321, 0.2067, 0.5289, 0.2282, 0.03207, 0.2067, 0.03737, 0.1855, 0.5374, 0.1855, 0.5321, 0.2067, 0.03737, 0.1855, 0.04471, 0.165, 0.5447, 0.165, 0.5374, 0.1855, 0.04471, 0.165, 0.05404, 0.1453, 0.554, 0.1453, 0.5447, 0.165, 0.05404, 0.1453, 0.06525, 0.1266, 0.5652, 0.1266, 0.554, 0.1453, 0.06525, 0.1266, 0.07824, 0.109, 0.5782, 0.109, 0.5652, 0.1266, 0.07824, 0.109, 0.09288, 0.09288, 0.5929, 0.09288, 0.5782, 0.109, 0.09288, 0.09288, 0.109, 0.07824, 0.609, 0.07824, 0.5929, 0.09288, 0.109, 0.07824, 0.1266, 0.06525, 0.6266, 0.06525, 0.609, 0.07824, 0.1266, 0.06525, 0.1453, 0.05404, 0.6453, 0.05404, 0.6266, 0.06525, 0.1453, 0.05404, 0.165, 0.04471, 0.665, 0.04471, 0.6453, 0.05404, 0.165, 0.04471, 0.1855, 0.03737, 0.6855, 0.03737, 0.665, 0.04471, 0.1855, 0.03737, 0.2067, 0.03207, 0.7067, 0.03207, 0.6855, 0.03737, 0.2067, 0.03207, 0.2282, 0.02887, 0.7282, 0.02887, 0.7067, 0.03207, 0.2282, 0.02887, 0.25, 0.0278, 0.75, 0.0278, 0.7282, 0.02887, 0.25, 0.0278, 0.2718, 0.02887, 0.7718, 0.02887, 0.75, 0.0278, 0.2718, 0.02887, 0.2933, 0.03207, 0.7933, 0.03207, 0.7718, 0.02887, 0.2933, 0.03207, 0.3145, 0.03737, 0.8145, 0.03737, 0.7933, 0.03207, 0.3145, 0.03737, 0.335, 0.04471, 0.835, 0.04471, 0.8145, 0.03737, 0.335, 0.04471, 0.3547, 0.05404, 0.8547, 0.05404, 0.835, 0.04471, 0.3547, 0.05404, 0.3734, 0.06525, 0.8734, 0.06525, 0.8547, 0.05404, 0.3734, 0.06525, 0.391, 0.07824, 0.891, 0.07824, 0.8734, 0.06525, 0.391, 0.07824, 0.4071, 0.09288, 0.9071, 0.09288, 0.891, 0.07824, 0.4071, 0.09288, 0.4218, 0.109, 0.9218, 0.109, 0.9071, 0.09288, 0.4218, 0.109, 0.4348, 0.1266, 0.9348, 0.1266, 0.9218, 0.109, 0.4348, 0.1266, 0.446, 0.1453, 0.946, 0.1453, 0.9348, 0.1266, 0.446, 0.1453, 0.4553, 0.165, 0.9553, 0.165, 0.946, 0.1453, 0.4553, 0.165, 0.4626, 0.1855, 0.9626, 0.1855, 0.9553, 0.165, 0.4626, 0.1855, 0.4679, 0.2067, 0.9679, 0.2067, 0.9626, 0.1855, 0.4679, 0.2067, 0.4711, 0.2282, 0.9711, 0.2282, 0.9679, 0.2067, 0.4711, 0.2282, 0.4722, 0.25, 0.9722, 0.25, 0.9711, 0.2282, 0.4722, 0.25, 0.4711, 0.2718, 0.9711, 0.2718, 0.9722, 0.25, 0.4711, 0.2718, 0.4679, 0.2933, 0.9679, 0.2933, 0.9711, 0.2718, 0.4679, 0.2933, 0.4626, 0.3145, 0.9626, 0.3145, 0.9679, 0.2933, 0.4626, 0.3145, 0.4553, 0.335, 0.9553, 0.335, 0.9626, 0.3145, 0.4553, 0.335, 0.446, 0.3547, 0.946, 0.3547, 0.9553, 0.335, 0.446, 0.3547, 0.4348, 0.3734, 0.9348, 0.3734, 0.946, 0.3547, 0.4348, 0.3734, 0.4218, 0.391, 0.9218, 0.391, 0.9348, 0.3734, 0.4218, 0.391, 0.4071, 0.4071, 0.9071, 0.4071, 0.9218, 0.391, 0.4071, 0.4071, 0.391, 0.4218, 0.891, 0.4218, 0.9071, 0.4071, 0.391, 0.4218, 0.3734, 0.4348, 0.8734, 0.4348, 0.891, 0.4218, 0.3734, 0.4348, 0.3547, 0.446, 0.8547, 0.446, 0.8734, 0.4348, 0.3547, 0.446, 0.335, 0.4553, 0.835, 0.4553, 0.8547, 0.446, 0.335, 0.4553, 0.3145, 0.4626, 0.8145, 0.4626, 0.835, 0.4553, 0.3145, 0.4626, 0.2933, 0.4679, 0.7933, 0.4679, 0.8145, 0.4626, 0.2933, 0.4679, 0.2718, 0.4711, 0.7718, 0.4711, 0.7933, 0.4679, 0.2718, 0.4711, 0.25, 0.4722, 0.75, 0.4722, 0.7718, 0.4711])
me_002.use_remesh_fix_poles = True
me_002.use_remesh_preserve_attributes = False
me_002.use_mirror_vertex_groups = False
me_002.update()
me_007 = bpy.data.meshes.new('圓柱體.007')
me_007.from_pydata([(6.029, 41.43, 0.0), (6.029, 41.43, 3.0), (-6.029, 41.43, 0.0), (-6.029, 41.43, 3.0), (-6.029, 47.0, 0.0), (-6.029, 47.0, 3.0), (-3.014, 52.57, 0.0), (-3.014, 52.57, 3.0), (3.014, 52.57, 0.0), (3.014, 52.57, 3.0), (6.029, 47.0, 0.0), (6.029, 47.0, 3.0)], [], [(0, 1, 3, 2), (2, 3, 5, 4), (4, 5, 7, 6), (6, 7, 9, 8), (3, 1, 11, 9, 7, 5), (8, 9, 11, 10), (10, 11, 1, 0), (0, 2, 4, 6, 8, 10)])
_uv = me_007.uv_layers.new(name='UVMap')
_uv.uv.foreach_set('vector', [1.0, 0.5, 1.0, 1.0, 0.8333, 1.0, 0.8333, 0.5, 0.8333, 0.5, 0.8333, 1.0, 0.6667, 1.0, 0.6667, 0.5, 0.6667, 0.5, 0.6667, 1.0, 0.5, 1.0, 0.5, 0.5, 0.5, 0.5, 0.5, 1.0, 0.3333, 1.0, 0.3333, 0.5, 0.4578, 0.37, 0.25, 0.49, 0.04215, 0.37, 0.04215, 0.13, 0.25, 0.01, 0.4578, 0.13, 0.3333, 0.5, 0.3333, 1.0, 0.1667, 1.0, 0.1667, 0.5, 0.1667, 0.5, 0.1667, 1.0, -8.941e-08, 1.0, -8.941e-08, 0.5, 0.75, 0.49, 0.9578, 0.37, 0.9578, 0.13, 0.75, 0.01, 0.5422, 0.13, 0.5422, 0.37])
me_007.use_remesh_fix_poles = True
me_007.use_remesh_preserve_attributes = False
me_007.use_mirror_vertex_groups = False
me_007.update()
me_004 = bpy.data.meshes.new('圓柱體.004')
me_004.from_pydata([(1.512e-06, 20.0, -10.0), (1.512e-06, 20.0, 5.0), (1.96, 19.9, -10.0), (1.96, 19.9, 5.0), (3.901, 19.61, -10.0), (3.901, 19.61, 5.0), (5.805, 19.14, -10.0), (5.805, 19.14, 5.0), (7.653, 18.48, -10.0), (7.653, 18.48, 5.0), (9.427, 17.64, -10.0), (9.427, 17.64, 5.0), (11.11, 16.63, -10.0), (11.11, 16.63, 5.0), (12.69, 15.46, -10.0), (12.69, 15.46, 5.0), (14.14, 14.14, -10.0), (14.14, 14.14, 5.0), (15.46, 12.69, -10.0), (15.46, 12.69, 5.0), (16.63, 11.11, -10.0), (16.63, 11.11, 5.0), (17.64, 9.427, -10.0), (17.64, 9.427, 5.0), (18.48, 7.653, -10.0), (18.48, 7.653, 5.0), (19.14, 5.805, -10.0), (19.14, 5.805, 5.0), (19.61, 3.901, -10.0), (19.61, 3.901, 5.0), (19.9, 1.96, -10.0), (19.9, 1.96, 5.0), (20.0, -3.519e-06, -10.0), (20.0, -3.519e-06, 5.0), (19.9, -1.96, -10.0), (19.9, -1.96, 5.0), (19.61, -3.901, -10.0), (19.61, -3.901, 5.0), (19.14, -5.805, -10.0), (19.14, -5.805, 5.0), (18.48, -7.653, -10.0), (18.48, -7.653, 5.0), (17.64, -9.427, -10.0), (17.64, -9.427, 5.0), (16.63, -11.11, -10.0), (16.63, -11.11, 5.0), (15.46, -12.69, -10.0), (15.46, -12.69, 5.0), (14.14, -14.14, -10.0), (14.14, -14.14, 5.0), (12.69, -15.46, -10.0), (12.69, -15.46, 5.0), (11.11, -16.63, -10.0), (11.11, -16.63, 5.0), (9.427, -17.64, -10.0), (9.427, -17.64, 5.0), (7.653, -18.48, -10.0), (7.653, -18.48, 5.0), (5.805, -19.14, -10.0), (5.805, -19.14, 5.0), (3.901, -19.61, -10.0), (3.901, -19.61, 5.0), (1.96, -19.9, -10.0), (1.96, -19.9, 5.0), (-1.661e-05, -20.0, -10.0), (-1.661e-05, -20.0, 5.0), (-1.96, -19.9, -10.0), (-1.96, -19.9, 5.0), (-3.901, -19.61, -10.0), (-3.901, -19.61, 5.0), (-5.805, -19.14, -10.0), (-5.805, -19.14, 5.0), (-7.653, -18.48, -10.0), (-7.653, -18.48, 5.0), (-9.427, -17.64, -10.0), (-9.427, -17.64, 5.0), (-11.11, -16.63, -10.0), (-11.11, -16.63, 5.0), (-12.69, -15.46, -10.0), (-12.69, -15.46, 5.0), (-14.14, -14.14, -10.0), (-14.14, -14.14, 5.0), (-15.46, -12.69, -10.0), (-15.46, -12.69, 5.0), (-16.63, -11.11, -10.0), (-16.63, -11.11, 5.0), (-17.64, -9.427, -10.0), (-17.64, -9.427, 5.0), (-18.48, -7.653, -10.0), (-18.48, -7.653, 5.0), (-19.14, -5.805, -10.0), (-19.14, -5.805, 5.0), (-19.61, -3.901, -10.0), (-19.61, -3.901, 5.0), (-19.9, -1.96, -10.0), (-19.9, -1.96, 5.0), (-20.0, -1.004e-05, -10.0), (-20.0, -1.004e-05, 5.0), (-19.9, 1.96, -10.0), (-19.9, 1.96, 5.0), (-19.61, 3.901, -10.0), (-19.61, 3.901, 5.0), (-19.14, 5.805, -10.0), (-19.14, 5.805, 5.0), (-18.48, 7.653, -10.0), (-18.48, 7.653, 5.0), (-17.64, 9.427, -10.0), (-17.64, 9.427, 5.0), (-16.63, 11.11, -10.0), (-16.63, 11.11, 5.0), (-15.46, 12.69, -10.0), (-15.46, 12.69, 5.0), (-14.14, 14.14, -10.0), (-14.14, 14.14, 5.0), (-12.69, 15.46, -10.0), (-12.69, 15.46, 5.0), (-11.11, 16.63, -10.0), (-11.11, 16.63, 5.0), (-9.427, 17.64, -10.0), (-9.427, 17.64, 5.0), (-7.653, 18.48, -10.0), (-7.653, 18.48, 5.0), (-5.805, 19.14, -10.0), (-5.805, 19.14, 5.0), (-3.901, 19.61, -10.0), (-3.901, 19.61, 5.0), (-1.96, 19.9, -10.0), (-1.96, 19.9, 5.0)], [], [(3, 1, 127, 125, 123, 121, 119, 117, 115, 113, 111, 109, 107, 105, 103, 101, 99, 97, 95, 93, 91, 89, 87, 85, 83, 81, 79, 77, 75, 73, 71, 69, 67, 65, 63, 61, 59, 57, 55, 53, 51, 49, 47, 45, 43, 41, 39, 37, 35, 33, 31, 29, 27, 25, 23, 21, 19, 17, 15, 13, 11, 9, 7, 5), (0, 2, 4, 6, 8, 10, 12, 14, 16, 18, 20, 22, 24, 26, 28, 30, 32, 34, 36, 38, 40, 42, 44, 46, 48, 50, 52, 54, 56, 58, 60, 62, 64, 66, 68, 70, 72, 74, 76, 78, 80, 82, 84, 86, 88, 90, 92, 94, 96, 98, 100, 102, 104, 106, 108, 110, 112, 114, 116, 118, 120, 122, 124, 126), (1, 3, 2, 0), (125, 127, 126, 124), (123, 125, 124, 122), (121, 123, 122, 120), (119, 121, 120, 118), (117, 119, 118, 116), (115, 117, 116, 114), (113, 115, 114, 112), (111, 113, 112, 110), (109, 111, 110, 108), (107, 109, 108, 106), (105, 107, 106, 104), (103, 105, 104, 102), (101, 103, 102, 100), (99, 101, 100, 98), (97, 99, 98, 96), (95, 97, 96, 94), (93, 95, 94, 92), (91, 93, 92, 90), (89, 91, 90, 88), (87, 89, 88, 86), (85, 87, 86, 84), (83, 85, 84, 82), (81, 83, 82, 80), (79, 81, 80, 78), (77, 79, 78, 76), (75, 77, 76, 74), (73, 75, 74, 72), (71, 73, 72, 70), (69, 71, 70, 68), (67, 69, 68, 66), (65, 67, 66, 64), (63, 65, 64, 62), (61, 63, 62, 60), (59, 61, 60, 58), (57, 59, 58, 56), (55, 57, 56, 54), (53, 55, 54, 52), (51, 53, 52, 50), (49, 51, 50, 48), (47, 49, 48, 46), (45, 47, 46, 44), (43, 45, 44, 42), (41, 43, 42, 40), (39, 41, 40, 38), (37, 39, 38, 36), (35, 37, 36, 34), (33, 35, 34, 32), (31, 33, 32, 30), (29, 31, 30, 28), (27, 29, 28, 26), (25, 27, 26, 24), (23, 25, 24, 22), (21, 23, 22, 20), (19, 21, 20, 18), (17, 19, 18, 16), (15, 17, 16, 14), (13, 15, 14, 12), (11, 13, 12, 10), (9, 11, 10, 8), (7, 9, 8, 6), (5, 7, 6, 4), (3, 5, 4, 2), (127, 1, 0, 126)])
_uv = me_004.uv_layers.new(name='UVMap')
_uv.uv.foreach_set('vector', [0.2718, 0.4711, 0.25, 0.4722, 0.2282, 0.4711, 0.2067, 0.4679, 0.1855, 0.4626, 0.165, 0.4553, 0.1453, 0.446, 0.1266, 0.4348, 0.109, 0.4218, 0.09288, 0.4071, 0.07824, 0.391, 0.06525, 0.3734, 0.05404, 0.3547, 0.04471, 0.335, 0.03737, 0.3145, 0.03207, 0.2933, 0.02887, 0.2718, 0.0278, 0.25, 0.02887, 0.2282, 0.03207, 0.2067, 0.03737, 0.1855, 0.04471, 0.165, 0.05404, 0.1453, 0.06525, 0.1266, 0.07824, 0.109, 0.09288, 0.09288, 0.109, 0.07824, 0.1266, 0.06525, 0.1453, 0.05404, 0.165, 0.04471, 0.1855, 0.03737, 0.2067, 0.03207, 0.2282, 0.02887, 0.25, 0.0278, 0.2718, 0.02887, 0.2933, 0.03207, 0.3145, 0.03737, 0.335, 0.04471, 0.3547, 0.05404, 0.3734, 0.06525, 0.391, 0.07824, 0.4071, 0.09288, 0.4218, 0.109, 0.4348, 0.1266, 0.446, 0.1453, 0.4553, 0.165, 0.4626, 0.1855, 0.4679, 0.2067, 0.4711, 0.2282, 0.4722, 0.25, 0.4711, 0.2718, 0.4679, 0.2933, 0.4626, 0.3145, 0.4553, 0.335, 0.446, 0.3547, 0.4348, 0.3734, 0.4218, 0.391, 0.4071, 0.4071, 0.391, 0.4218, 0.3734, 0.4348, 0.3547, 0.446, 0.335, 0.4553, 0.3145, 0.4626, 0.2933, 0.4679, 0.75, 0.4722, 0.7718, 0.4711, 0.7933, 0.4679, 0.8145, 0.4626, 0.835, 0.4553, 0.8547, 0.446, 0.8734, 0.4348, 0.891, 0.4218, 0.9071, 0.4071, 0.9218, 0.391, 0.9348, 0.3734, 0.946, 0.3547, 0.9553, 0.335, 0.9626, 0.3145, 0.9679, 0.2933, 0.9711, 0.2718, 0.9722, 0.25, 0.9711, 0.2282, 0.9679, 0.2067, 0.9626, 0.1855, 0.9553, 0.165, 0.946, 0.1453, 0.9348, 0.1266, 0.9218, 0.109, 0.9071, 0.09288, 0.891, 0.07824, 0.8734, 0.06525, 0.8547, 0.05404, 0.835, 0.04471, 0.8145, 0.03737, 0.7933, 0.03207, 0.7718, 0.02887, 0.75, 0.0278, 0.7282, 0.02887, 0.7067, 0.03207, 0.6855, 0.03737, 0.665, 0.04471, 0.6453, 0.05404, 0.6266, 0.06525, 0.609, 0.07824, 0.5929, 0.09288, 0.5782, 0.109, 0.5652, 0.1266, 0.554, 0.1453, 0.5447, 0.165, 0.5374, 0.1855, 0.5321, 0.2067, 0.5289, 0.2282, 0.5278, 0.25, 0.5289, 0.2718, 0.5321, 0.2933, 0.5374, 0.3145, 0.5447, 0.335, 0.554, 0.3547, 0.5652, 0.3734, 0.5782, 0.391, 0.5929, 0.4071, 0.609, 0.4218, 0.6266, 0.4348, 0.6453, 0.446, 0.665, 0.4553, 0.6855, 0.4626, 0.7066, 0.4679, 0.7282, 0.4711, 0.25, 0.4722, 0.2718, 0.4711, 0.7718, 0.4711, 0.75, 0.4722, 0.2067, 0.4679, 0.2282, 0.4711, 0.7282, 0.4711, 0.7066, 0.4679, 0.1855, 0.4626, 0.2067, 0.4679, 0.7066, 0.4679, 0.6855, 0.4626, 0.165, 0.4553, 0.1855, 0.4626, 0.6855, 0.4626, 0.665, 0.4553, 0.1453, 0.446, 0.165, 0.4553, 0.665, 0.4553, 0.6453, 0.446, 0.1266, 0.4348, 0.1453, 0.446, 0.6453, 0.446, 0.6266, 0.4348, 0.109, 0.4218, 0.1266, 0.4348, 0.6266, 0.4348, 0.609, 0.4218, 0.09288, 0.4071, 0.109, 0.4218, 0.609, 0.4218, 0.5929, 0.4071, 0.07824, 0.391, 0.09288, 0.4071, 0.5929, 0.4071, 0.5782, 0.391, 0.06525, 0.3734, 0.07824, 0.391, 0.5782, 0.391, 0.5652, 0.3734, 0.05404, 0.3547, 0.06525, 0.3734, 0.5652, 0.3734, 0.554, 0.3547, 0.04471, 0.335, 0.05404, 0.3547, 0.554, 0.3547, 0.5447, 0.335, 0.03737, 0.3145, 0.04471, 0.335, 0.5447, 0.335, 0.5374, 0.3145, 0.03207, 0.2933, 0.03737, 0.3145, 0.5374, 0.3145, 0.5321, 0.2933, 0.02887, 0.2718, 0.03207, 0.2933, 0.5321, 0.2933, 0.5289, 0.2718, 0.0278, 0.25, 0.02887, 0.2718, 0.5289, 0.2718, 0.5278, 0.25, 0.02887, 0.2282, 0.0278, 0.25, 0.5278, 0.25, 0.5289, 0.2282, 0.03207, 0.2067, 0.02887, 0.2282, 0.5289, 0.2282, 0.5321, 0.2067, 0.03737, 0.1855, 0.03207, 0.2067, 0.5321, 0.2067, 0.5374, 0.1855, 0.04471, 0.165, 0.03737, 0.1855, 0.5374, 0.1855, 0.5447, 0.165, 0.05404, 0.1453, 0.04471, 0.165, 0.5447, 0.165, 0.554, 0.1453, 0.06525, 0.1266, 0.05404, 0.1453, 0.554, 0.1453, 0.5652, 0.1266, 0.07824, 0.109, 0.06525, 0.1266, 0.5652, 0.1266, 0.5782, 0.109, 0.09288, 0.09288, 0.07824, 0.109, 0.5782, 0.109, 0.5929, 0.09288, 0.109, 0.07824, 0.09288, 0.09288, 0.5929, 0.09288, 0.609, 0.07824, 0.1266, 0.06525, 0.109, 0.07824, 0.609, 0.07824, 0.6266, 0.06525, 0.1453, 0.05404, 0.1266, 0.06525, 0.6266, 0.06525, 0.6453, 0.05404, 0.165, 0.04471, 0.1453, 0.05404, 0.6453, 0.05404, 0.665, 0.04471, 0.1855, 0.03737, 0.165, 0.04471, 0.665, 0.04471, 0.6855, 0.03737, 0.2067, 0.03207, 0.1855, 0.03737, 0.6855, 0.03737, 0.7067, 0.03207, 0.2282, 0.02887, 0.2067, 0.03207, 0.7067, 0.03207, 0.7282, 0.02887, 0.25, 0.0278, 0.2282, 0.02887, 0.7282, 0.02887, 0.75, 0.0278, 0.2718, 0.02887, 0.25, 0.0278, 0.75, 0.0278, 0.7718, 0.02887, 0.2933, 0.03207, 0.2718, 0.02887, 0.7718, 0.02887, 0.7933, 0.03207, 0.3145, 0.03737, 0.2933, 0.03207, 0.7933, 0.03207, 0.8145, 0.03737, 0.335, 0.04471, 0.3145, 0.03737, 0.8145, 0.03737, 0.835, 0.04471, 0.3547, 0.05404, 0.335, 0.04471, 0.835, 0.04471, 0.8547, 0.05404, 0.3734, 0.06525, 0.3547, 0.05404, 0.8547, 0.05404, 0.8734, 0.06525, 0.391, 0.07824, 0.3734, 0.06525, 0.8734, 0.06525, 0.891, 0.07824, 0.4071, 0.09288, 0.391, 0.07824, 0.891, 0.07824, 0.9071, 0.09288, 0.4218, 0.109, 0.4071, 0.09288, 0.9071, 0.09288, 0.9218, 0.109, 0.4348, 0.1266, 0.4218, 0.109, 0.9218, 0.109, 0.9348, 0.1266, 0.446, 0.1453, 0.4348, 0.1266, 0.9348, 0.1266, 0.946, 0.1453, 0.4553, 0.165, 0.446, 0.1453, 0.946, 0.1453, 0.9553, 0.165, 0.4626, 0.1855, 0.4553, 0.165, 0.9553, 0.165, 0.9626, 0.1855, 0.4679, 0.2067, 0.4626, 0.1855, 0.9626, 0.1855, 0.9679, 0.2067, 0.4711, 0.2282, 0.4679, 0.2067, 0.9679, 0.2067, 0.9711, 0.2282, 0.4722, 0.25, 0.4711, 0.2282, 0.9711, 0.2282, 0.9722, 0.25, 0.4711, 0.2718, 0.4722, 0.25, 0.9722, 0.25, 0.9711, 0.2718, 0.4679, 0.2933, 0.4711, 0.2718, 0.9711, 0.2718, 0.9679, 0.2933, 0.4626, 0.3145, 0.4679, 0.2933, 0.9679, 0.2933, 0.9626, 0.3145, 0.4553, 0.335, 0.4626, 0.3145, 0.9626, 0.3145, 0.9553, 0.335, 0.446, 0.3547, 0.4553, 0.335, 0.9553, 0.335, 0.946, 0.3547, 0.4348, 0.3734, 0.446, 0.3547, 0.946, 0.3547, 0.9348, 0.3734, 0.4218, 0.391, 0.4348, 0.3734, 0.9348, 0.3734, 0.9218, 0.391, 0.4071, 0.4071, 0.4218, 0.391, 0.9218, 0.391, 0.9071, 0.4071, 0.391, 0.4218, 0.4071, 0.4071, 0.9071, 0.4071, 0.891, 0.4218, 0.3734, 0.4348, 0.391, 0.4218, 0.891, 0.4218, 0.8734, 0.4348, 0.3547, 0.446, 0.3734, 0.4348, 0.8734, 0.4348, 0.8547, 0.446, 0.335, 0.4553, 0.3547, 0.446, 0.8547, 0.446, 0.835, 0.4553, 0.3145, 0.4626, 0.335, 0.4553, 0.835, 0.4553, 0.8145, 0.4626, 0.2933, 0.4679, 0.3145, 0.4626, 0.8145, 0.4626, 0.7933, 0.4679, 0.2718, 0.4711, 0.2933, 0.4679, 0.7933, 0.4679, 0.7718, 0.4711, 0.2282, 0.4711, 0.25, 0.4722, 0.75, 0.4722, 0.7282, 0.4711])
me_004.use_remesh_fix_poles = True
me_004.use_remesh_preserve_attributes = False
me_004.use_mirror_vertex_groups = False
me_004.update()
me_005 = bpy.data.meshes.new('圓柱體.005')
me_005.from_pydata([(1.125, -48.95, -5.0), (1.125, -48.95, 5.0), (0.7232, -49.13, -5.0), (0.7232, -49.13, 5.0), (0.2937, -49.23, -5.0), (0.2937, -49.23, 5.0), (-0.1472, -49.25, -5.0), (-0.1472, -49.25, 5.0), (-0.5823, -49.17, -5.0), (-0.5823, -49.17, 5.0), (-0.9951, -49.02, -5.0), (-0.9951, -49.02, 5.0), (-1.37, -48.79, -5.0), (-1.37, -48.79, 5.0), (-1.692, -48.48, -5.0), (-1.692, -48.48, 5.0), (-1.949, -48.12, -5.0), (-1.949, -48.12, 5.0), (-2.131, -47.72, -5.0), (-2.131, -47.72, 5.0), (-2.231, -47.29, -5.0), (-2.231, -47.29, 5.0), (-2.245, -46.85, -5.0), (-2.245, -46.85, 5.0), (-2.173, -46.42, -5.0), (-2.173, -46.42, 5.0), (-2.018, -46.0, -5.0), (-2.018, -46.0, 5.0), (-1.785, -45.63, -5.0), (-1.785, -45.63, 5.0), (-1.484, -45.31, -5.0), (-1.484, -45.31, 5.0), (-1.125, -45.05, -5.0), (-1.125, -45.05, 5.0), (-0.7232, -44.87, -5.0), (-0.7232, -44.87, 5.0), (-0.2937, -44.77, -5.0), (-0.2937, -44.77, 5.0), (0.1472, -44.75, -5.0), (0.1472, -44.75, 5.0), (0.5823, -44.83, -5.0), (0.5823, -44.83, 5.0), (0.9951, -44.98, -5.0), (0.9951, -44.98, 5.0), (1.37, -45.21, -5.0), (1.37, -45.21, 5.0), (1.692, -45.52, -5.0), (1.692, -45.52, 5.0), (1.949, -45.88, -5.0), (1.949, -45.88, 5.0), (2.131, -46.28, -5.0), (2.131, -46.28, 5.0), (2.231, -46.71, -5.0), (2.231, -46.71, 5.0), (2.245, -47.15, -5.0), (2.245, -47.15, 5.0), (2.173, -47.58, -5.0), (2.173, -47.58, 5.0), (2.018, -48.0, -5.0), (2.018, -48.0, 5.0), (1.785, -48.37, -5.0), (1.785, -48.37, 5.0), (1.484, -48.69, -5.0), (1.484, -48.69, 5.0)], [], [(0, 1, 3, 2), (2, 3, 5, 4), (4, 5, 7, 6), (6, 7, 9, 8), (8, 9, 11, 10), (10, 11, 13, 12), (12, 13, 15, 14), (14, 15, 17, 16), (16, 17, 19, 18), (18, 19, 21, 20), (20, 21, 23, 22), (22, 23, 25, 24), (24, 25, 27, 26), (26, 27, 29, 28), (28, 29, 31, 30), (30, 31, 33, 32), (32, 33, 35, 34), (34, 35, 37, 36), (36, 37, 39, 38), (38, 39, 41, 40), (40, 41, 43, 42), (42, 43, 45, 44), (44, 45, 47, 46), (46, 47, 49, 48), (48, 49, 51, 50), (50, 51, 53, 52), (52, 53, 55, 54), (54, 55, 57, 56), (56, 57, 59, 58), (58, 59, 61, 60), (3, 1, 63, 61, 59, 57, 55, 53, 51, 49, 47, 45, 43, 41, 39, 37, 35, 33, 31, 29, 27, 25, 23, 21, 19, 17, 15, 13, 11, 9, 7, 5), (60, 61, 63, 62), (62, 63, 1, 0), (0, 2, 4, 6, 8, 10, 12, 14, 16, 18, 20, 22, 24, 26, 28, 30, 32, 34, 36, 38, 40, 42, 44, 46, 48, 50, 52, 54, 56, 58, 60, 62)])
_uv = me_005.uv_layers.new(name='UVMap')
_uv.uv.foreach_set('vector', [1.0, 0.5, 1.0, 1.0, 0.9688, 1.0, 0.9688, 0.5, 0.9688, 0.5, 0.9688, 1.0, 0.9375, 1.0, 0.9375, 0.5, 0.9375, 0.5, 0.9375, 1.0, 0.9062, 1.0, 0.9062, 0.5, 0.9062, 0.5, 0.9062, 1.0, 0.875, 1.0, 0.875, 0.5, 0.875, 0.5, 0.875, 1.0, 0.8438, 1.0, 0.8438, 0.5, 0.8438, 0.5, 0.8438, 1.0, 0.8125, 1.0, 0.8125, 0.5, 0.8125, 0.5, 0.8125, 1.0, 0.7812, 1.0, 0.7812, 0.5, 0.7812, 0.5, 0.7812, 1.0, 0.75, 1.0, 0.75, 0.5, 0.75, 0.5, 0.75, 1.0, 0.7188, 1.0, 0.7188, 0.5, 0.7188, 0.5, 0.7188, 1.0, 0.6875, 1.0, 0.6875, 0.5, 0.6875, 0.5, 0.6875, 1.0, 0.6562, 1.0, 0.6562, 0.5, 0.6562, 0.5, 0.6562, 1.0, 0.625, 1.0, 0.625, 0.5, 0.625, 0.5, 0.625, 1.0, 0.5938, 1.0, 0.5938, 0.5, 0.5938, 0.5, 0.5938, 1.0, 0.5625, 1.0, 0.5625, 0.5, 0.5625, 0.5, 0.5625, 1.0, 0.5312, 1.0, 0.5312, 0.5, 0.5312, 0.5, 0.5312, 1.0, 0.5, 1.0, 0.5, 0.5, 0.5, 0.5, 0.5, 1.0, 0.4688, 1.0, 0.4688, 0.5, 0.4688, 0.5, 0.4688, 1.0, 0.4375, 1.0, 0.4375, 0.5, 0.4375, 0.5, 0.4375, 1.0, 0.4062, 1.0, 0.4062, 0.5, 0.4062, 0.5, 0.4062, 1.0, 0.375, 1.0, 0.375, 0.5, 0.375, 0.5, 0.375, 1.0, 0.3438, 1.0, 0.3438, 0.5, 0.3438, 0.5, 0.3438, 1.0, 0.3125, 1.0, 0.3125, 0.5, 0.3125, 0.5, 0.3125, 1.0, 0.2812, 1.0, 0.2812, 0.5, 0.2812, 0.5, 0.2812, 1.0, 0.25, 1.0, 0.25, 0.5, 0.25, 0.5, 0.25, 1.0, 0.2188, 1.0, 0.2188, 0.5, 0.2188, 0.5, 0.2188, 1.0, 0.1875, 1.0, 0.1875, 0.5, 0.1875, 0.5, 0.1875, 1.0, 0.1562, 1.0, 0.1562, 0.5, 0.1562, 0.5, 0.1562, 1.0, 0.125, 1.0, 0.125, 0.5, 0.125, 0.5, 0.125, 1.0, 0.09375, 1.0, 0.09375, 0.5, 0.09375, 0.5, 0.09375, 1.0, 0.0625, 1.0, 0.0625, 0.5, 0.2968, 0.4854, 0.25, 0.49, 0.2032, 0.4854, 0.1582, 0.4717, 0.1167, 0.4496, 0.08029, 0.4197, 0.05045, 0.3833, 0.02827, 0.3418, 0.01461, 0.2968, 0.01, 0.25, 0.01461, 0.2032, 0.02827, 0.1582, 0.05045, 0.1167, 0.08029, 0.08029, 0.1167, 0.05045, 0.1582, 0.02827, 0.2032, 0.01461, 0.25, 0.01, 0.2968, 0.01461, 0.3418, 0.02827, 0.3833, 0.05045, 0.4197, 0.08029, 0.4496, 0.1167, 0.4717, 0.1582, 0.4854, 0.2032, 0.49, 0.25, 0.4854, 0.2968, 0.4717, 0.3418, 0.4496, 0.3833, 0.4197, 0.4197, 0.3833, 0.4496, 0.3418, 0.4717, 0.0625, 0.5, 0.0625, 1.0, 0.03125, 1.0, 0.03125, 0.5, 0.03125, 0.5, 0.03125, 1.0, 0.0, 1.0, 0.0, 0.5, 0.75, 0.49, 0.7968, 0.4854, 0.8418, 0.4717, 0.8833, 0.4496, 0.9197, 0.4197, 0.9496, 0.3833, 0.9717, 0.3418, 0.9854, 0.2968, 0.99, 0.25, 0.9854, 0.2032, 0.9717, 0.1582, 0.9496, 0.1167, 0.9197, 0.08029, 0.8833, 0.05045, 0.8418, 0.02827, 0.7968, 0.01461, 0.75, 0.01, 0.7032, 0.01461, 0.6582, 0.02827, 0.6167, 0.05045, 0.5803, 0.08029, 0.5504, 0.1167, 0.5283, 0.1582, 0.5146, 0.2032, 0.51, 0.25, 0.5146, 0.2968, 0.5283, 0.3418, 0.5504, 0.3833, 0.5803, 0.4197, 0.6167, 0.4496, 0.6582, 0.4717, 0.7032, 0.4854])
me_005.use_remesh_fix_poles = True
me_005.use_remesh_preserve_attributes = False
me_005.use_mirror_vertex_groups = False
me_005.update()

# ---- objects
ob_center___z___120_degree = bpy.data.objects.new('Center - z - 120 degree', None)
ob_1___top = bpy.data.objects.new('1 - Top', me_x)
ob_2___center_tube__inner_40mm = bpy.data.objects.new('2 - Center Tube (inner 40mm)', me_002)
ob_3___screw_ring = bpy.data.objects.new('3 - Screw Ring', me_007)
ob_2___center_tube__40mm____cut = bpy.data.objects.new('2 - Center Tube (40mm) - CUT', me_004)
ob_2___screw__mesh__4_5_mm_real__4_mm___distance__36_mm = bpy.data.objects.new('2 - Screw (Mesh: 4.5 mm,Real: 4 mm) (Distance: 36 mm)', me_005)

# ---- transforms, parenting, visibility, modifiers, constraints
ob_center___z___120_degree.location = (0.0, 0.0, 0.0)
ob_center___z___120_degree.rotation_euler = (0.0, 0.0, 2.094)
ob_center___z___120_degree.lineart.crease_threshold = 0.0
ob_1___top.location = (0.0, 0.0, 0.0)
ob_1___top.scale = (0.9884, 0.9884, 1.0)
ob_1___top.lineart.crease_threshold = 0.0
_m = ob_1___top.modifiers.new('布林', 'BOOLEAN')
_m.object = ob_2___center_tube__40mm____cut
_m.solver = 'FAST'
ob_2___center_tube__inner_40mm.location = (0.0, 0.0, 5.0)
ob_2___center_tube__inner_40mm.scale = (1.01, 1.01, 1.0)
ob_2___center_tube__inner_40mm.lineart.crease_threshold = 0.0
ob_3___screw_ring.location = (0.0, 0.0, 0.0)
ob_3___screw_ring.lineart.crease_threshold = 0.0
_m = ob_3___screw_ring.modifiers.new('布林', 'BOOLEAN')
_m.object = ob_2___screw__mesh__4_5_mm_real__4_mm___distance__36_mm
_m.solver = 'FAST'
_m = ob_3___screw_ring.modifiers.new('陣列', 'ARRAY')
_m.count = 3
_m.constant_offset_displace = (0.0, 0.0, 0.0)
_m.use_relative_offset = False
_m.use_object_offset = True
_m.offset_object = ob_center___z___120_degree
ob_2___center_tube__40mm____cut.location = (0.0, 0.0, 5.0)
ob_2___center_tube__40mm____cut.scale = (1.01, 1.01, 1.0)
ob_2___center_tube__40mm____cut.lineart.crease_threshold = 0.0
ob_2___screw__mesh__4_5_mm_real__4_mm___distance__36_mm.location = (0.0, 1.0, 0.0)
ob_2___screw__mesh__4_5_mm_real__4_mm___distance__36_mm.rotation_euler = (0.0, -0.0, 3.142)
ob_2___screw__mesh__4_5_mm_real__4_mm___distance__36_mm.lineart.crease_threshold = 0.0

# ---- collection membership
scene.collection.objects.link(ob_center___z___120_degree)
col_1___top.objects.link(ob_1___top)
col_1___top.objects.link(ob_2___center_tube__inner_40mm)
col_1___top.objects.link(ob_3___screw_ring)
col_9___cut.objects.link(ob_2___center_tube__40mm____cut)
col_9___cut.objects.link(ob_2___screw__mesh__4_5_mm_real__4_mm___distance__36_mm)

# ---- scene / render settings (as saved in the file)
scene.frame_start = 1; scene.frame_end = 250; scene.frame_set(1)
scene.render.engine = 'BLENDER_EEVEE_NEXT'
scene.cycles.use_denoising = False
scene.cycles.samples = 128
scene.cycles.sampling_pattern = 'TABULATED_SOBOL'
scene.cycles.use_adaptive_sampling = False
scene.cycles.use_light_tree = False
scene.view_settings.view_transform = 'Filmic'
scene.unit_settings.scale_length = 0.001
bpy.context.view_layer.update()

# ---- added for rendering (the .blend has no active camera and no usable light): camera, sun
cam_auto = bpy.data.cameras.new('AutoCamera')
cam_auto.lens = 50.0
cam_auto.sensor_width = 36.0
cam_auto.clip_end = 2185.36
ob_auto_camera = bpy.data.objects.new('AutoCamera', cam_auto)
scene.collection.objects.link(ob_auto_camera)
ob_auto_camera.location = (124.523, -144.391, 102.118)
ob_auto_camera.rotation_euler = (1.09748, -7.21219e-08, 0.694738)
scene.camera = ob_auto_camera
light_auto_sun = bpy.data.lights.new('AutoSun', 'SUN')
light_auto_sun.energy = 3.0
light_auto_sun.angle = 0.0523599
ob_auto_sun = bpy.data.objects.new('AutoSun', light_auto_sun)
scene.collection.objects.link(ob_auto_sun)
ob_auto_sun.rotation_euler = (0.872665, 0.174533, 0.523599)
bpy.context.view_layer.update()

